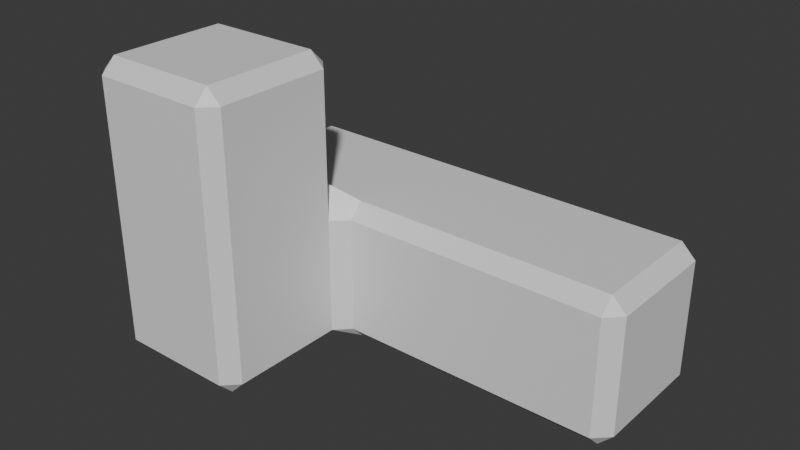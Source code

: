 # Source: bevel_cube_2.blend  (saved by Blender 4.1.23; exported with 4.5.12 LTS)
import bpy
from mathutils import Matrix  # noqa: F401  (used for matrix-valued properties, if any)

bpy.ops.wm.read_factory_settings(use_empty=True)
scene = bpy.context.scene
scene.name = 'Scene'

# ---- collections
col_collection = bpy.data.collections.new('Collection'); scene.collection.children.link(col_collection)

# ---- materials (node trees are filled in below, after node groups)
mat_material = bpy.data.materials.new('Material')
mat_material.alpha_threshold = 0.0
mat_material.use_transparent_shadow = False
mat_material.roughness = 0.5
mat_material.line_color = (0.0, 0.0, 0.0, 1.0)

# ---- material node trees
mat_material.use_nodes = True; mat_material.node_tree.nodes.clear()
_N = mat_material.node_tree.nodes; _L = mat_material.node_tree.links
n0 = _N.new('ShaderNodeOutputMaterial'); n0.name = 'Material Output'; n0.location = (300, 300)
n1 = _N.new('ShaderNodeBsdfPrincipled'); n1.name = 'Principled BSDF'; n1.location = (10, 300)
n1.inputs[3].default_value = 1.45
_L.new(n1.outputs[0], n0.inputs[0])
n0.is_active_output = True

# ---- world
world_world = bpy.data.worlds.new('World'); scene.world = world_world
world_world.use_nodes = True; world_world.node_tree.nodes.clear()
_N = world_world.node_tree.nodes; _L = world_world.node_tree.links
n0 = _N.new('ShaderNodeOutputWorld'); n0.name = 'World Output'; n0.location = (300, 300)
n1 = _N.new('ShaderNodeBackground'); n1.name = 'Background'; n1.location = (10, 300)
n1.inputs[0].default_value = (0.05088, 0.05088, 0.05088, 1.0)
_L.new(n1.outputs[0], n0.inputs[0])
n0.is_active_output = True
world_world.color = (0.05088, 0.05088, 0.05088)
world_world.use_sun_shadow = False
world_world.sun_shadow_jitter_overblur = 0.0

# ---- meshes
me_cube = bpy.data.meshes.new('Cube')
me_cube.from_pydata([(0.5989, 0.5, 0.4011), (0.4011, 0.5, 0.4011), (0.4011, 0.4011, 0.5), (0.5989, 0.4011, 0.5), (0.4011, 0.4011, -0.5), (0.4011, 0.5, -0.4011), (0.5989, 0.5, -0.4011), (0.5989, 0.4011, -0.5), (0.5989, -0.5, 0.4011), (0.5989, -0.4011, 0.5), (0.4011, -0.4011, 0.5), (0.4011, -0.5, 0.5989), (0.5, -0.5989, 0.5989), (0.5, -0.5989, 0.4011), (0.5989, -0.5, -0.4011), (0.5, -0.5989, -0.4011), (0.4011, -0.5989, -0.5), (0.4011, -0.4011, -0.5), (0.5989, -0.4011, -0.5), (-0.4011, 0.5, 0.4011), (-0.5, 0.4011, 0.4011), (-0.4011, 0.4011, 0.5), (-0.5, 0.4011, -0.4011), (-0.4011, 0.5, -0.4011), (-0.4011, 0.4011, -0.5), (-0.5, -0.5989, 0.4011), (-0.5, -0.5989, 0.5989), (-0.4011, -0.5, 0.5989), (-0.4011, -0.4011, 0.5), (-0.5, -0.4011, 0.4011), (-0.4011, -0.4011, -0.5), (-0.4011, -0.5989, -0.5), (-0.5, -0.5989, -0.4011), (-0.5, -0.4011, -0.4011), (-0.5, -1.401, -0.4011), (-0.4011, -1.401, -0.5), (-0.4011, -1.5, -0.4011), (-0.5, -1.401, 0.4011), (-0.4011, -1.5, 0.4011), (-0.4011, -1.5, 0.5989), (-0.5, -1.401, 0.5989), (0.5, -1.401, 0.4011), (0.5, -1.401, 0.5989), (0.4011, -1.5, 0.5989), (0.4011, -1.5, 0.4011), (0.5, -1.401, -0.4011), (0.4011, -1.5, -0.4011), (0.4011, -1.401, -0.5), (0.4011, -0.5, 1.401), (0.4011, -0.5989, 1.5), (0.5, -0.5989, 1.401), (-0.4011, -0.5, 1.401), (-0.5, -0.5989, 1.401), (-0.4011, -0.5989, 1.5), (0.4011, -1.5, 1.401), (0.5, -1.401, 1.401), (0.4011, -1.401, 1.5), (-0.4011, -1.5, 1.401), (-0.4011, -1.401, 1.5), (-0.5, -1.401, 1.401), (1.599, 0.5, 0.4011), (1.401, 0.5, 0.4011), (1.401, 0.4011, 0.5), (1.599, 0.4011, 0.5), (1.599, 0.5, -0.4011), (1.599, 0.4011, -0.5), (1.401, 0.4011, -0.5), (1.401, 0.5, -0.4011), (1.599, -0.5, 0.4011), (1.599, -0.4011, 0.5), (1.401, -0.4011, 0.5), (1.401, -0.5, 0.4011), (1.599, -0.5, -0.4011), (1.401, -0.5, -0.4011), (1.401, -0.4011, -0.5), (1.599, -0.4011, -0.5), (2.401, 0.5, 0.4011), (2.401, 0.4011, 0.5), (2.5, 0.4011, 0.4011), (2.401, 0.5, -0.4011), (2.5, 0.4011, -0.4011), (2.401, 0.4011, -0.5), (2.401, -0.5, 0.4011), (2.5, -0.4011, 0.4011), (2.401, -0.4011, 0.5), (2.401, -0.5, -0.4011), (2.401, -0.4011, -0.5), (2.5, -0.4011, -0.4011)], [], [(24, 4, 17, 30), (33, 29, 20, 22), (25, 32, 34, 37), (18, 7, 66, 74), (11, 27, 51, 48), (3, 9, 70, 62), (39, 43, 54, 57), (8, 14, 73, 71), (42, 12, 50, 55), (26, 40, 59, 52), (64, 60, 76, 79), (31, 16, 47, 35), (46, 44, 38, 36), (49, 53, 58, 56), (75, 65, 81, 86), (23, 19, 1, 5), (15, 13, 41, 45), (2, 21, 28, 10), (63, 69, 84, 77), (68, 72, 85, 82), (80, 78, 83, 87), (0, 1, 2, 3), (4, 5, 6, 7), (8, 9, 10, 11, 12, 13), (14, 15, 16, 17, 18), (19, 20, 21), (22, 23, 24), (25, 26, 27, 28, 29), (30, 31, 32, 33), (34, 35, 36), (37, 38, 39, 40), (41, 42, 43, 44), (45, 46, 47), (48, 49, 50), (51, 52, 53), (54, 55, 56), (57, 58, 59), (60, 61, 62, 63), (64, 65, 66, 67), (68, 69, 70, 71), (72, 73, 74, 75), (76, 77, 78), (79, 80, 81), (82, 83, 84), (85, 86, 87), (24, 30, 33, 22), (4, 24, 23, 5), (0, 6, 5, 1), (32, 25, 29, 33), (13, 15, 14, 8), (19, 23, 22, 20), (10, 28, 27, 11), (2, 10, 9, 3), (30, 17, 16, 31), (28, 21, 20, 29), (21, 2, 1, 19), (17, 4, 7, 18), (36, 38, 37, 34), (44, 46, 45, 41), (43, 39, 38, 44), (35, 47, 46, 36), (15, 45, 47, 16), (34, 32, 31, 35), (25, 37, 40, 26), (41, 13, 12, 42), (48, 51, 53, 49), (56, 58, 57, 54), (52, 59, 58, 53), (55, 50, 49, 56), (11, 48, 50, 12), (54, 43, 42, 55), (26, 52, 51, 27), (39, 57, 59, 40), (60, 64, 67, 61), (71, 73, 72, 68), (62, 70, 69, 63), (74, 66, 65, 75), (18, 74, 73, 14), (70, 9, 8, 71), (3, 62, 61, 0), (66, 7, 6, 67), (78, 80, 79, 76), (82, 85, 87, 83), (77, 84, 83, 78), (86, 81, 80, 87), (68, 82, 84, 69), (76, 60, 63, 77), (81, 65, 64, 79), (85, 72, 75, 86), (6, 0, 61, 67)])
_uv = me_cube.uv_layers.new(name='UVMap')
_uv.uv.foreach_set('vector', [0.1497, 0.5247, 0.3503, 0.5247, 0.3503, 0.7253, 0.1497, 0.7253, 0.3997, 0.02474, 0.6003, 0.02474, 0.6003, 0.2253, 0.3997, 0.2253, 0.6003, 0.0, 0.3997, 0.0, 0.3997, 0.0, 0.6003, 0.0, 0.375, 0.7253, 0.375, 0.5247, 0.375, 0.5247, 0.375, 0.7253, 0.6497, 0.75, 0.8503, 0.75, 0.8503, 0.75, 0.6497, 0.75, 0.625, 0.5247, 0.625, 0.7253, 0.625, 0.7253, 0.625, 0.5247, 0.625, 0.9753, 0.625, 0.7747, 0.625, 0.7747, 0.625, 0.9753, 0.6003, 0.75, 0.3997, 0.75, 0.3997, 0.75, 0.6003, 0.75, 0.625, 0.75, 0.625, 0.75, 0.625, 0.75, 0.625, 0.75, 0.625, 0.0, 0.625, 0.0, 0.625, 0.0, 0.625, 0.0, 0.3997, 0.5, 0.6003, 0.5, 0.6003, 0.5, 0.3997, 0.5, 0.1497, 0.75, 0.3503, 0.75, 0.3503, 0.75, 0.1497, 0.75, 0.3997, 0.7747, 0.6003, 0.7747, 0.6003, 0.9753, 0.3997, 0.9753, 0.6497, 0.75, 0.8503, 0.75, 0.8503, 0.75, 0.6497, 0.75, 0.375, 0.7253, 0.375, 0.5247, 0.375, 0.5247, 0.375, 0.7253, 0.3997, 0.2747, 0.6003, 0.2747, 0.6003, 0.4753, 0.3997, 0.4753, 0.3997, 0.75, 0.6003, 0.75, 0.6003, 0.75, 0.3997, 0.75, 0.6497, 0.5247, 0.8503, 0.5247, 0.8503, 0.7253, 0.6497, 0.7253, 0.625, 0.5247, 0.625, 0.7253, 0.625, 0.7253, 0.625, 0.5247, 0.6003, 0.75, 0.3997, 0.75, 0.3997, 0.75, 0.6003, 0.75, 0.3997, 0.5247, 0.6003, 0.5247, 0.6003, 0.7253, 0.3997, 0.7253, 0.6003, 0.5, 0.6003, 0.4753, 0.625, 0.4753, 0.625, 0.5, 0.3503, 0.5247, 0.3503, 0.5, 0.375, 0.5, 0.375, 0.5247, 0.6003, 0.75, 0.625, 0.7253, 0.6497, 0.7253, 0.6497, 0.75, 0.625, 0.75, 0.6003, 0.75, 0.3997, 0.75, 0.3997, 0.75, 0.3503, 0.75, 0.3503, 0.7253, 0.375, 0.7253, 0.6003, 0.25, 0.6003, 0.2253, 0.625, 0.2253, 0.125, 0.5247, 0.1497, 0.5, 0.1497, 0.5247, 0.6003, 0.0, 0.625, 0.0, 0.625, 0.0, 0.625, 0.0, 0.6003, 0.0, 0.1497, 0.75, 0.1497, 0.75, 0.125, 0.75, 0.125, 0.75, 0.125, 0.75, 0.1497, 0.75, 0.1497, 0.75, 0.6003, 0.0, 0.6003, 0.0, 0.625, 0.0, 0.625, 0.0, 0.6003, 0.75, 0.625, 0.75, 0.625, 0.7747, 0.6003, 0.7747, 0.375, 0.75, 0.3503, 0.75, 0.3503, 0.75, 0.6497, 0.75, 0.6497, 0.75, 0.625, 0.75, 0.625, 0.0, 0.625, 0.0, 0.625, 0.0, 0.625, 0.7747, 0.625, 0.75, 0.625, 0.7747, 0.625, 0.0, 0.625, 0.0, 0.625, 0.0, 0.6003, 0.5, 0.6003, 0.5, 0.625, 0.5247, 0.625, 0.5247, 0.3997, 0.5, 0.375, 0.5247, 0.375, 0.5247, 0.3997, 0.5, 0.6003, 0.75, 0.625, 0.7253, 0.625, 0.7253, 0.6003, 0.75, 0.3997, 0.75, 0.3997, 0.75, 0.375, 0.7253, 0.375, 0.7253, 0.6003, 0.5, 0.625, 0.5247, 0.6003, 0.5247, 0.3997, 0.5, 0.3997, 0.5247, 0.375, 0.5247, 0.6003, 0.75, 0.6003, 0.7253, 0.625, 0.7253, 0.3997, 0.75, 0.375, 0.7253, 0.3997, 0.7253, 0.1497, 0.5247, 0.1497, 0.7253, 0.125, 0.7253, 0.125, 0.5247, 0.3503, 0.5247, 0.1497, 0.5247, 0.1497, 0.5, 0.3503, 0.5, 0.6003, 0.5, 0.3997, 0.5, 0.3997, 0.4753, 0.6003, 0.4753, 0.3997, 0.0, 0.6003, 0.0, 0.6003, 0.02474, 0.3997, 0.02474, 0.6003, 0.75, 0.3997, 0.75, 0.3997, 0.75, 0.6003, 0.75, 0.6003, 0.2747, 0.3997, 0.2747, 0.3997, 0.2253, 0.6003, 0.2253, 0.6497, 0.7253, 0.8503, 0.7253, 0.8503, 0.75, 0.6497, 0.75, 0.6497, 0.5247, 0.6497, 0.7253, 0.625, 0.7253, 0.625, 0.5247, 0.1497, 0.7253, 0.3503, 0.7253, 0.3503, 0.75, 0.1497, 0.75, 0.625, 0.02474, 0.625, 0.2253, 0.6003, 0.2253, 0.6003, 0.02474, 0.625, 0.2747, 0.625, 0.4753, 0.6003, 0.4753, 0.6003, 0.2747, 0.3503, 0.7253, 0.3503, 0.5247, 0.375, 0.5247, 0.375, 0.7253, 0.3997, 0.0, 0.6003, 0.0, 0.6003, 0.0, 0.3997, 0.0, 0.6003, 0.7747, 0.3997, 0.7747, 0.3997, 0.75, 0.6003, 0.75, 0.625, 0.7747, 0.625, 0.9753, 0.6003, 0.9753, 0.6003, 0.7747, 0.1497, 0.75, 0.3503, 0.75, 0.3503, 0.75, 0.1497, 0.75, 0.3997, 0.75, 0.3997, 0.75, 0.3503, 0.75, 0.3503, 0.75, 0.125, 0.75, 0.125, 0.75, 0.1497, 0.75, 0.1497, 0.75, 0.6003, 0.0, 0.6003, 0.0, 0.625, 0.0, 0.625, 0.0, 0.6003, 0.75, 0.6003, 0.75, 0.625, 0.75, 0.625, 0.75, 0.6497, 0.75, 0.8503, 0.75, 0.8503, 0.75, 0.6497, 0.75, 0.625, 0.7747, 0.625, 0.9753, 0.625, 0.9753, 0.625, 0.7747, 0.625, 0.0, 0.625, 0.0, 0.625, 0.0, 0.625, 0.0, 0.625, 0.75, 0.625, 0.75, 0.6497, 0.75, 0.6497, 0.75, 0.6497, 0.75, 0.6497, 0.75, 0.625, 0.75, 0.625, 0.75, 0.625, 0.7747, 0.625, 0.7747, 0.625, 0.75, 0.625, 0.75, 0.625, 0.0, 0.625, 0.0, 0.625, 0.0, 0.625, 0.0, 0.625, 0.0, 0.625, 0.0, 0.625, 0.0, 0.625, 0.0, 0.6003, 0.5, 0.3997, 0.5, 0.3997, 0.5, 0.6003, 0.5, 0.6003, 0.75, 0.3997, 0.75, 0.3997, 0.75, 0.6003, 0.75, 0.625, 0.5247, 0.625, 0.7253, 0.625, 0.7253, 0.625, 0.5247, 0.375, 0.7253, 0.375, 0.5247, 0.375, 0.5247, 0.375, 0.7253, 0.375, 0.7253, 0.375, 0.7253, 0.3997, 0.75, 0.3997, 0.75, 0.625, 0.7253, 0.625, 0.7253, 0.6003, 0.75, 0.6003, 0.75, 0.625, 0.5247, 0.625, 0.5247, 0.6003, 0.5, 0.6003, 0.5, 0.375, 0.5247, 0.375, 0.5247, 0.3997, 0.5, 0.3997, 0.5, 0.6003, 0.5247, 0.3997, 0.5247, 0.3997, 0.5, 0.6003, 0.5, 0.6003, 0.75, 0.3997, 0.75, 0.3997, 0.7253, 0.6003, 0.7253, 0.625, 0.5247, 0.625, 0.7253, 0.6003, 0.7253, 0.6003, 0.5247, 0.375, 0.7253, 0.375, 0.5247, 0.3997, 0.5247, 0.3997, 0.7253, 0.6003, 0.75, 0.6003, 0.75, 0.625, 0.7253, 0.625, 0.7253, 0.6003, 0.5, 0.6003, 0.5, 0.625, 0.5247, 0.625, 0.5247, 0.375, 0.5247, 0.375, 0.5247, 0.3997, 0.5, 0.3997, 0.5, 0.3997, 0.75, 0.3997, 0.75, 0.375, 0.7253, 0.375, 0.7253, 0.3997, 0.5, 0.6003, 0.5, 0.6003, 0.5, 0.3997, 0.5])
me_cube.materials.append(mat_material)
me_cube.use_mirror_vertex_groups = False
me_cube.update()

# ---- objects
ob_cube = bpy.data.objects.new('Cube', me_cube)

# ---- transforms, parenting, visibility, modifiers, constraints
ob_cube.location = (0.0, 0.0, 0.0)
ob_cube.lock_rotations_4d = False
ob_cube.empty_display_type = 'ARROWS'
ob_cube.lineart.crease_threshold = 0.0

# ---- collection membership
col_collection.objects.link(ob_cube)

# ---- scene / render settings (as saved in the file)
scene.frame_start = 1; scene.frame_end = 250; scene.frame_set(1)
scene.render.engine = 'BLENDER_EEVEE_NEXT'
scene.cycles.sampling_pattern = 'TABULATED_SOBOL'
scene.eevee.ray_tracing_options.trace_max_roughness = 0.0
bpy.context.view_layer.update()

# ---- added for rendering (the .blend has no active camera and no usable light): camera, sun
cam_auto = bpy.data.cameras.new('AutoCamera')
cam_auto.lens = 50.0
cam_auto.sensor_width = 36.0
cam_auto.clip_end = 1000.0
ob_auto_camera = bpy.data.objects.new('AutoCamera', cam_auto)
scene.collection.objects.link(ob_auto_camera)
ob_auto_camera.location = (4.8148, -5.07776, 3.55184)
ob_auto_camera.rotation_euler = (1.09748, -7.21219e-08, 0.694738)
scene.camera = ob_auto_camera
light_auto_sun = bpy.data.lights.new('AutoSun', 'SUN')
light_auto_sun.energy = 3.0
light_auto_sun.angle = 0.0523599
ob_auto_sun = bpy.data.objects.new('AutoSun', light_auto_sun)
scene.collection.objects.link(ob_auto_sun)
ob_auto_sun.rotation_euler = (0.872665, 0.174533, 0.523599)
bpy.context.view_layer.update()
